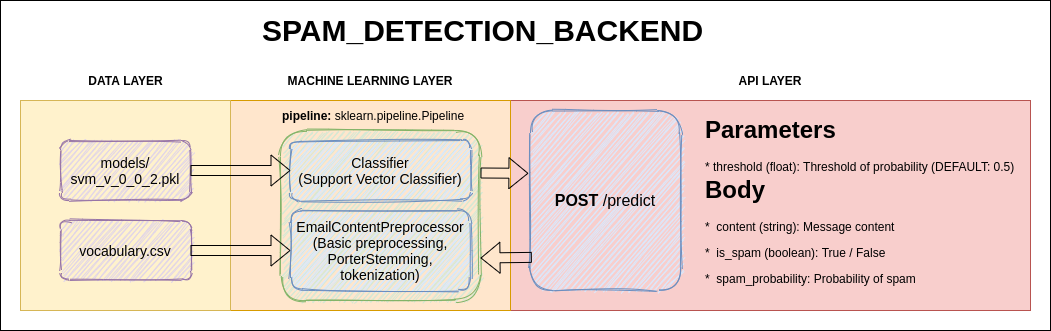

The diagram above was exported from draw.io. Its source (the exported page's mxGraphModel, read from the mxfile embedded in the PNG):
<mxGraphModel dx="1673" dy="942" grid="1" gridSize="10" guides="1" tooltips="1" connect="1" arrows="1" fold="1" page="1" pageScale="1" pageWidth="850" pageHeight="1100" math="0" shadow="0">
  <root>
    <mxCell id="0" />
    <mxCell id="1" parent="0" />
    <mxCell id="w1CxawLA5rjt_m4YUuJN-30" value="" style="rounded=0;whiteSpace=wrap;html=1;align=left;" vertex="1" parent="1">
      <mxGeometry x="270" y="660" width="1050" height="330" as="geometry" />
    </mxCell>
    <mxCell id="w1CxawLA5rjt_m4YUuJN-26" value="" style="rounded=0;whiteSpace=wrap;html=1;align=left;fillColor=#f8cecc;strokeColor=#b85450;" vertex="1" parent="1">
      <mxGeometry x="780" y="760" width="520" height="210" as="geometry" />
    </mxCell>
    <mxCell id="w1CxawLA5rjt_m4YUuJN-23" value="" style="rounded=0;whiteSpace=wrap;html=1;align=left;fillColor=#ffe6cc;strokeColor=#d79b00;" vertex="1" parent="1">
      <mxGeometry x="500" y="760" width="280" height="210" as="geometry" />
    </mxCell>
    <mxCell id="w1CxawLA5rjt_m4YUuJN-21" value="" style="rounded=0;whiteSpace=wrap;html=1;align=left;fillColor=#fff2cc;strokeColor=#d6b656;" vertex="1" parent="1">
      <mxGeometry x="290" y="760" width="210" height="210" as="geometry" />
    </mxCell>
    <mxCell id="wSpS_odVDPJ7ozIHiplm-22" value="&lt;b style=&quot;font-size: 16px ; text-align: left&quot;&gt;POST&lt;/b&gt;&lt;span style=&quot;font-size: 16px ; text-align: left&quot;&gt;&amp;nbsp;/predict&lt;/span&gt;" style="rounded=1;whiteSpace=wrap;html=1;sketch=1;fillColor=#dae8fc;strokeColor=#6c8ebf;" parent="1" vertex="1">
      <mxGeometry x="800" y="770" width="150" height="180" as="geometry" />
    </mxCell>
    <mxCell id="wSpS_odVDPJ7ozIHiplm-27" value="SPAM_DETECTION_BACKEND" style="text;html=1;strokeColor=none;fillColor=none;align=left;verticalAlign=middle;whiteSpace=wrap;rounded=0;sketch=1;fontStyle=1;fontSize=30;" parent="1" vertex="1">
      <mxGeometry x="530" y="680" width="500" height="20" as="geometry" />
    </mxCell>
    <mxCell id="w1CxawLA5rjt_m4YUuJN-1" value="&lt;h1&gt;Parameters&lt;/h1&gt;&lt;p&gt;* threshold (float): Threshold of probability (DEFAULT: 0.5)&lt;/p&gt;" style="text;html=1;strokeColor=none;fillColor=none;spacing=5;spacingTop=-20;whiteSpace=wrap;overflow=hidden;rounded=0;" vertex="1" parent="1">
      <mxGeometry x="970" y="770" width="320" height="80" as="geometry" />
    </mxCell>
    <mxCell id="w1CxawLA5rjt_m4YUuJN-2" value="&lt;h1&gt;Body&lt;/h1&gt;&lt;p&gt;&lt;span&gt;*&amp;nbsp; content (string): Message content&lt;/span&gt;&lt;br&gt;&lt;/p&gt;&lt;p&gt;*&amp;nbsp; is_spam (boolean): True / False&lt;/p&gt;&lt;p&gt;*&amp;nbsp; spam_probability: Probability of spam&lt;/p&gt;" style="text;html=1;strokeColor=none;fillColor=none;spacing=5;spacingTop=-20;whiteSpace=wrap;overflow=hidden;rounded=0;" vertex="1" parent="1">
      <mxGeometry x="970" y="830" width="250" height="125" as="geometry" />
    </mxCell>
    <mxCell id="w1CxawLA5rjt_m4YUuJN-5" value="" style="rounded=1;whiteSpace=wrap;html=1;sketch=1;fontSize=16;align=left;fillColor=#d5e8d4;strokeColor=#82b366;" vertex="1" parent="1">
      <mxGeometry x="550" y="790" width="200" height="170" as="geometry" />
    </mxCell>
    <mxCell id="w1CxawLA5rjt_m4YUuJN-6" value="EmailContentPreprocessor&lt;br&gt;(Basic preprocessing, PorterStemming, tokenization)" style="rounded=1;whiteSpace=wrap;html=1;sketch=1;fontSize=14;fillColor=#dae8fc;strokeColor=#6c8ebf;" vertex="1" parent="1">
      <mxGeometry x="560" y="870" width="180" height="80" as="geometry" />
    </mxCell>
    <mxCell id="w1CxawLA5rjt_m4YUuJN-8" value="Classifier&lt;br&gt;(Support Vector Classifier)" style="rounded=1;whiteSpace=wrap;html=1;sketch=1;fontSize=14;fillColor=#dae8fc;strokeColor=#6c8ebf;" vertex="1" parent="1">
      <mxGeometry x="560" y="800" width="180" height="60" as="geometry" />
    </mxCell>
    <mxCell id="w1CxawLA5rjt_m4YUuJN-9" value="pipeline: &lt;span style=&quot;font-weight: normal&quot;&gt;sklearn.pipeline.Pipeline&lt;/span&gt;" style="text;html=1;strokeColor=none;fillColor=none;align=left;verticalAlign=middle;whiteSpace=wrap;rounded=0;fontStyle=1" vertex="1" parent="1">
      <mxGeometry x="550" y="765" width="230" height="20" as="geometry" />
    </mxCell>
    <mxCell id="w1CxawLA5rjt_m4YUuJN-10" value="models/&lt;br&gt;svm_v_0_0_2.pkl" style="rounded=1;whiteSpace=wrap;html=1;sketch=1;fontSize=14;fillColor=#e1d5e7;strokeColor=#9673a6;" vertex="1" parent="1">
      <mxGeometry x="330" y="800" width="130" height="60" as="geometry" />
    </mxCell>
    <mxCell id="w1CxawLA5rjt_m4YUuJN-11" value="vocabulary.csv" style="rounded=1;whiteSpace=wrap;html=1;sketch=1;fontSize=14;fillColor=#e1d5e7;strokeColor=#9673a6;" vertex="1" parent="1">
      <mxGeometry x="330" y="880" width="130" height="60" as="geometry" />
    </mxCell>
    <mxCell id="w1CxawLA5rjt_m4YUuJN-13" value="" style="shape=flexArrow;endArrow=classic;html=1;entryX=0;entryY=0.5;entryDx=0;entryDy=0;exitX=1;exitY=0.5;exitDx=0;exitDy=0;" edge="1" parent="1" source="w1CxawLA5rjt_m4YUuJN-10" target="w1CxawLA5rjt_m4YUuJN-8">
      <mxGeometry width="50" height="50" relative="1" as="geometry">
        <mxPoint x="440" y="960" as="sourcePoint" />
        <mxPoint x="490" y="910" as="targetPoint" />
      </mxGeometry>
    </mxCell>
    <mxCell id="w1CxawLA5rjt_m4YUuJN-12" value="" style="shape=flexArrow;endArrow=classic;html=1;entryX=0;entryY=0.5;entryDx=0;entryDy=0;" edge="1" parent="1" source="w1CxawLA5rjt_m4YUuJN-11" target="w1CxawLA5rjt_m4YUuJN-6">
      <mxGeometry width="50" height="50" relative="1" as="geometry">
        <mxPoint x="755" y="930" as="sourcePoint" />
        <mxPoint x="805" y="880" as="targetPoint" />
      </mxGeometry>
    </mxCell>
    <mxCell id="w1CxawLA5rjt_m4YUuJN-22" value="DATA LAYER" style="text;html=1;strokeColor=none;fillColor=none;align=center;verticalAlign=middle;whiteSpace=wrap;rounded=0;fontStyle=1" vertex="1" parent="1">
      <mxGeometry x="342.5" y="720" width="105" height="40" as="geometry" />
    </mxCell>
    <mxCell id="w1CxawLA5rjt_m4YUuJN-24" value="MACHINE LEARNING LAYER" style="text;html=1;strokeColor=none;fillColor=none;align=center;verticalAlign=middle;whiteSpace=wrap;rounded=0;fontStyle=1" vertex="1" parent="1">
      <mxGeometry x="540" y="720" width="200" height="40" as="geometry" />
    </mxCell>
    <mxCell id="w1CxawLA5rjt_m4YUuJN-27" value="API LAYER" style="text;html=1;strokeColor=none;fillColor=none;align=center;verticalAlign=middle;whiteSpace=wrap;rounded=0;fontStyle=1" vertex="1" parent="1">
      <mxGeometry x="940" y="720" width="200" height="40" as="geometry" />
    </mxCell>
    <mxCell id="w1CxawLA5rjt_m4YUuJN-28" value="" style="shape=flexArrow;endArrow=classic;html=1;entryX=1;entryY=0.75;entryDx=0;entryDy=0;exitX=0.009;exitY=0.816;exitDx=0;exitDy=0;exitPerimeter=0;" edge="1" parent="1" source="wSpS_odVDPJ7ozIHiplm-22" target="w1CxawLA5rjt_m4YUuJN-5">
      <mxGeometry width="50" height="50" relative="1" as="geometry">
        <mxPoint x="800" y="903" as="sourcePoint" />
        <mxPoint x="830" y="955" as="targetPoint" />
      </mxGeometry>
    </mxCell>
    <mxCell id="w1CxawLA5rjt_m4YUuJN-29" value="" style="shape=flexArrow;endArrow=classic;html=1;exitX=1;exitY=0.25;exitDx=0;exitDy=0;entryX=-0.014;entryY=0.349;entryDx=0;entryDy=0;entryPerimeter=0;" edge="1" parent="1" source="w1CxawLA5rjt_m4YUuJN-5" target="wSpS_odVDPJ7ozIHiplm-22">
      <mxGeometry width="50" height="50" relative="1" as="geometry">
        <mxPoint x="770" y="730" as="sourcePoint" />
        <mxPoint x="820" y="680" as="targetPoint" />
      </mxGeometry>
    </mxCell>
  </root>
</mxGraphModel>